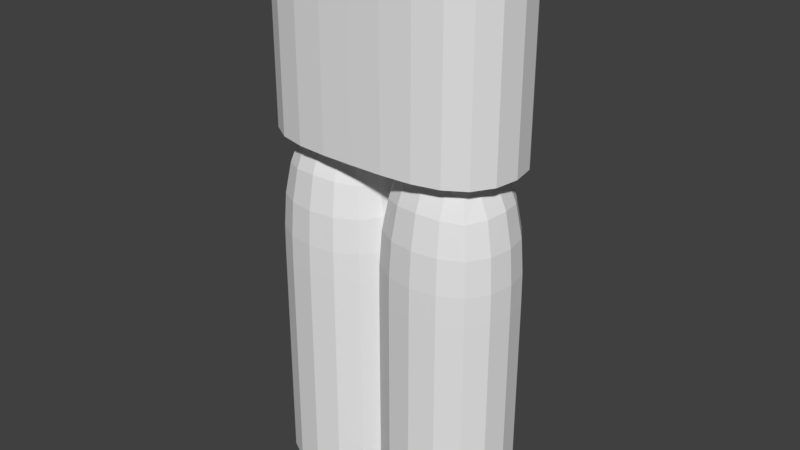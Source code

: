 # Source: armor_leggins_fixed.blend  (saved by Blender 5.2.45; exported with 4.5.12 LTS)
import bpy
from mathutils import Matrix  # noqa: F401  (used for matrix-valued properties, if any)

bpy.ops.wm.read_factory_settings(use_empty=True)
scene = bpy.context.scene
scene.name = 'Scene'

# ---- collections
col_collection_1 = bpy.data.collections.new('Collection 1'); scene.collection.children.link(col_collection_1)

# ---- world
world_world = bpy.data.worlds.new('World'); scene.world = world_world
world_world.use_nodes = True; world_world.node_tree.nodes.clear()
_N = world_world.node_tree.nodes; _L = world_world.node_tree.links
n0 = _N.new('ShaderNodeOutputWorld'); n0.name = 'World Output'; n0.location = (280, 0)
n1 = _N.new('ShaderNodeBackground'); n1.name = 'Background'; n1.location = (0, 0)
n1.inputs[0].default_value = (0.05088, 0.05088, 0.05088, 1.0)
n2 = _N.new('NodeFrame'); n2.name = 'Frame'; n2.location = (0, 0)
n2.label = 'Versioning: Use Nodes was removed'
n2.width = 160
n0.parent = n2
n1.parent = n2
_L.new(n1.outputs[0], n0.inputs[0])
n0.is_active_output = True
world_world.color = (0.05088, 0.05088, 0.05088)
world_world.use_sun_shadow = False
world_world.sun_shadow_jitter_overblur = 0.0
world_world.cycles.sampling_method = 'MANUAL'

# ---- meshes
me_cube = bpy.data.meshes.new('Cube')
me_cube.from_pydata([(0.025, 0.1352, -0.03746), (0.025, -0.1352, -0.03746), (-0.275, -0.1352, -0.03746), (-0.275, 0.1352, -0.03746), (0.025, 0.1352, 0.7875), (0.025, -0.1352, 0.7875), (-0.275, -0.1352, 0.7875), (-0.275, 0.1352, 0.7875), (0.2733, 0.1363, -0.03702), (0.2733, -0.1363, -0.03702), (-0.02603, -0.1363, -0.03702), (-0.02603, 0.1363, -0.03702), (0.2733, 0.1363, 0.7871), (0.2733, -0.1363, 0.7871), (-0.02603, -0.1363, 0.7871), (-0.02603, 0.1363, 0.7871), (0.2726, 0.1363, 0.7161), (0.2726, -0.1363, 0.7161), (-0.2726, -0.1363, 0.7161), (-0.2726, 0.1363, 0.7161), (0.2726, 0.1363, 0.8524), (0.2726, 0.1363, 0.9887), (0.2726, 0.1363, 1.125), (0.2726, -0.1363, 0.8524), (0.2726, -0.1363, 0.9887), (0.2726, -0.1363, 1.125), (-0.2726, -0.1363, 0.8524), (-0.2726, -0.1363, 0.9887), (-0.2726, -0.1363, 1.125), (-0.2726, 0.1363, 0.8524), (-0.2726, 0.1363, 0.9887), (-0.2726, 0.1363, 1.125), (0.0, 0.1363, 0.7161), (0.0, -0.1363, 0.7161), (0.0, 0.1363, 1.125), (0.0, 0.1363, 0.9887), (0.0, 0.1363, 0.8524), (0.0, -0.1363, 0.8524), (0.0, -0.1363, 0.9887), (0.0, -0.1363, 1.125), (0.025, 0.1352, 0.375), (-0.275, 0.1352, 0.375), (-0.275, -0.1352, 0.375), (0.025, -0.1352, 0.375), (0.2733, 0.1363, 0.375), (-0.02603, 0.1363, 0.375), (0.2733, -0.1363, 0.375), (-0.02603, -0.1363, 0.375), (0.025, 0.1352, 0.3734), (-0.275, 0.1352, 0.3734), (-0.275, -0.1352, 0.3734), (0.025, -0.1352, 0.3734), (0.025, 0.1352, 0.3772), (-0.275, 0.1352, 0.3772), (-0.275, -0.1352, 0.3772), (0.025, -0.1352, 0.3772), (0.2733, 0.1363, 0.3762), (-0.02603, 0.1363, 0.3762), (0.2733, -0.1363, 0.3762), (-0.02603, -0.1363, 0.3762), (0.2733, 0.1363, 0.3742), (-0.02603, 0.1363, 0.3742), (0.2733, -0.1363, 0.3742), (-0.02603, -0.1363, 0.3742)], [], [(4, 7, 6, 5), (12, 15, 14, 13), (36, 32, 19, 29), (34, 35, 30, 31), (35, 36, 29, 30), (18, 26, 29, 19), (26, 27, 30, 29), (27, 28, 31, 30), (33, 37, 26, 18), (37, 38, 27, 26), (38, 39, 28, 27), (16, 20, 23, 17), (20, 21, 24, 23), (21, 22, 25, 24), (24, 25, 39, 38), (23, 24, 38, 37), (17, 23, 37, 33), (21, 20, 36, 35), (22, 21, 35, 34), (20, 16, 32, 36), (57, 15, 12, 56), (58, 56, 12, 13), (57, 59, 14, 15), (59, 58, 13, 14), (53, 7, 4, 52), (53, 54, 6, 7), (54, 55, 5, 6), (55, 52, 4, 5), (51, 48, 40, 43), (50, 51, 43, 42), (49, 50, 42, 41), (49, 41, 40, 48), (63, 62, 46, 47), (61, 63, 47, 45), (62, 60, 44, 46), (61, 45, 44, 60), (3, 49, 48, 0), (3, 2, 50, 49), (2, 1, 51, 50), (1, 0, 48, 51), (43, 40, 52, 55), (42, 43, 55, 54), (41, 42, 54, 53), (41, 53, 52, 40), (47, 46, 58, 59), (45, 47, 59, 57), (46, 44, 56, 58), (45, 57, 56, 44), (11, 61, 60, 8), (9, 8, 60, 62), (11, 10, 63, 61), (10, 9, 62, 63)])
_uv = me_cube.uv_layers.new(name='UVMap')
_uv.uv.foreach_set('vector', [0.125, 0.5, 0.125, 0.375, 0.0625, 0.375, 0.0625, 0.5, 0.0625, 0.375, 0.125, 0.375, 0.125, 0.5, 0.0625, 0.5, 0.375, 0.06875, 0.375, 0.009375, 0.4344, 0.009375, 0.4344, 0.06875, 0.375, 0.1875, 0.375, 0.1281, 0.4344, 0.1281, 0.4344, 0.1875, 0.375, 0.1281, 0.375, 0.06875, 0.4344, 0.06875, 0.4344, 0.1281, 0.4984, 0.009375, 0.4984, 0.06875, 0.4391, 0.06875, 0.4391, 0.009375, 0.4984, 0.06875, 0.4984, 0.1281, 0.4391, 0.1281, 0.4391, 0.06875, 0.4984, 0.1281, 0.4984, 0.1875, 0.4391, 0.1875, 0.4391, 0.1281, 0.5625, 0.009375, 0.5625, 0.06875, 0.5031, 0.06875, 0.5031, 0.009375, 0.5625, 0.06875, 0.5625, 0.1281, 0.5031, 0.1281, 0.5031, 0.06875, 0.5625, 0.1281, 0.5625, 0.1875, 0.5031, 0.1875, 0.5031, 0.1281, 0.3109, 0.009375, 0.3109, 0.06875, 0.2516, 0.06875, 0.2516, 0.009375, 0.3109, 0.06875, 0.3109, 0.1281, 0.2516, 0.1281, 0.2516, 0.06875, 0.3109, 0.1281, 0.3109, 0.1875, 0.2516, 0.1875, 0.2516, 0.1281, 0.6219, 0.1281, 0.6219, 0.1875, 0.5625, 0.1875, 0.5625, 0.1281, 0.6219, 0.06875, 0.6219, 0.1281, 0.5625, 0.1281, 0.5625, 0.06875, 0.6219, 0.009375, 0.6219, 0.06875, 0.5625, 0.06875, 0.5625, 0.009375, 0.3156, 0.1281, 0.3156, 0.06875, 0.375, 0.06875, 0.375, 0.1281, 0.3156, 0.1875, 0.3156, 0.1281, 0.375, 0.1281, 0.375, 0.1875, 0.3156, 0.06875, 0.3156, 0.009375, 0.375, 0.009375, 0.375, 0.06875, 0.125, 0.188, 0.125, 0.375, 0.0625, 0.375, 0.0625, 0.188, 2.98e-08, 0.188, 0.0625, 0.188, 0.0625, 0.375, 0.0, 0.375, 0.125, 0.188, 0.1875, 0.188, 0.1875, 0.375, 0.125, 0.375, 0.1875, 0.188, 0.25, 0.188, 0.25, 0.375, 0.1875, 0.375, 0.0625, 0.1885, 0.0625, 0.375, 0.125, 0.375, 0.125, 0.1885, 0.0625, 0.1885, 5.96e-08, 0.1885, 0.0, 0.375, 0.0625, 0.375, 0.25, 0.1885, 0.1875, 0.1885, 0.1875, 0.375, 0.25, 0.375, 0.1875, 0.1885, 0.125, 0.1885, 0.125, 0.375, 0.1875, 0.375, 0.1875, 0.1867, 0.125, 0.1867, 0.125, 0.1875, 0.1875, 0.1875, 0.25, 0.1867, 0.1875, 0.1867, 0.1875, 0.1875, 0.25, 0.1875, 0.0625, 0.1867, 0.0, 0.1867, 2.98e-08, 0.1875, 0.0625, 0.1875, 0.0625, 0.1867, 0.0625, 0.1875, 0.125, 0.1875, 0.125, 0.1867, 0.1875, 0.1871, 0.25, 0.1871, 0.25, 0.1875, 0.1875, 0.1875, 0.125, 0.1871, 0.1875, 0.1871, 0.1875, 0.1875, 0.125, 0.1875, 2.98e-08, 0.1871, 0.0625, 0.1871, 0.0625, 0.1875, 2.98e-08, 0.1875, 0.125, 0.1871, 0.125, 0.1875, 0.0625, 0.1875, 0.0625, 0.1871, 0.0625, 2.98e-08, 0.0625, 0.1867, 0.125, 0.1867, 0.125, 2.98e-08, 0.0625, 2.98e-08, 0.0, -1.192e-07, 0.0, 0.1867, 0.0625, 0.1867, 0.25, 1.788e-07, 0.1875, 0.0, 0.1875, 0.1867, 0.25, 0.1867, 0.1875, 0.0, 0.125, 2.98e-08, 0.125, 0.1867, 0.1875, 0.1867, 0.1875, 0.1875, 0.125, 0.1875, 0.125, 0.1885, 0.1875, 0.1885, 0.25, 0.1875, 0.1875, 0.1875, 0.1875, 0.1885, 0.25, 0.1885, 0.0625, 0.1875, 2.98e-08, 0.1875, 5.96e-08, 0.1885, 0.0625, 0.1885, 0.0625, 0.1875, 0.0625, 0.1885, 0.125, 0.1885, 0.125, 0.1875, 0.1875, 0.1875, 0.25, 0.1875, 0.25, 0.188, 0.1875, 0.188, 0.125, 0.1875, 0.1875, 0.1875, 0.1875, 0.188, 0.125, 0.188, 2.98e-08, 0.1875, 0.0625, 0.1875, 0.0625, 0.188, 2.98e-08, 0.188, 0.125, 0.1875, 0.125, 0.188, 0.0625, 0.188, 0.0625, 0.1875, 0.125, 2.98e-08, 0.125, 0.1871, 0.0625, 0.1871, 0.0625, 2.98e-08, 5.96e-08, -8.941e-08, 0.0625, 2.98e-08, 0.0625, 0.1871, 2.98e-08, 0.1871, 0.125, 2.98e-08, 0.1875, -2.98e-08, 0.1875, 0.1871, 0.125, 0.1871, 0.1875, -2.98e-08, 0.25, -8.941e-08, 0.25, 0.1871, 0.1875, 0.1871])
me_cube.use_remesh_preserve_volume = False
me_cube.use_remesh_preserve_attributes = False
me_cube.use_mirror_vertex_groups = False
me_cube.update()
arm_armature = bpy.data.armatures.new('Armature')  # bones are not reproduced

# ---- objects
ob_armature = bpy.data.objects.new('Armature', arm_armature)
ob_cube = bpy.data.objects.new('Cube', me_cube)

# ---- transforms, parenting, visibility, modifiers, constraints
ob_armature.location = (2.174e-05, -4.115e-05, 0.01022)
ob_armature.lineart.crease_threshold = 0.0
ob_cube.parent = ob_armature
ob_cube.matrix_parent_inverse = Matrix(((1.0, 0.0, 0.0, -2.174e-05), (0.0, 1.0, 0.0, 4.115e-05), (0.0, 0.0, 1.0, -0.01022), (0.0, 0.0, 0.0, 1.0)))
ob_cube.location = (0.0, 0.0, 0.0)
ob_cube.lock_rotations_4d = False
ob_cube.empty_display_type = 'ARROWS'
ob_cube.lineart.crease_threshold = 0.0
_vg = ob_cube.vertex_groups.new(name='Root')
for _i, _w in zip([0, 2, 4, 5, 6, 7, 10, 11, 12, 13, 14, 15], [0.0, 0.0, 0.0, 0.0, 0.0, 0.0, 0.0, 0.0, 0.0, 0.0, 0.0, 0.0]): _vg.add([_i], _w, 'REPLACE')
_vg = ob_cube.vertex_groups.new(name='Thigh_R')
for _i, _w in zip([12, 13, 14, 15, 16, 17, 18, 19, 20, 21, 22, 23, 24, 25, 26, 27, 28, 29, 30, 31, 44, 45, 46, 47, 56, 57, 58, 59, 60, 61, 62, 63], [0.9596, 1.0, 1.0, 1.0, 0.0, 0.0, 0.0, 0.0, 0.0, 0.0, 0.0, 0.0, 0.0, 0.0, 0.0, 0.0, 0.0, 0.0, 0.0, 0.0, 0.0, 0.0, 1.0, 1.0, 1.0, 1.0, 1.0, 1.0, 0.0, 0.0, 0.0, 0.0]): _vg.add([_i], _w, 'REPLACE')
_vg = ob_cube.vertex_groups.new(name='Leg_R')
for _i, _w in zip([8, 9, 10, 11, 44, 45, 46, 47, 56, 57, 58, 59, 60, 61, 62, 63], [0.9905, 0.9909, 1.0, 1.0, 0.0, 0.0, 0.0, 0.0, 0.0, 0.0, 0.0, 0.0, 1.0, 1.0, 1.0, 1.0]): _vg.add([_i], _w, 'REPLACE')
_vg = ob_cube.vertex_groups.new(name='Knee_R')
_vg.add([44, 45], 1.0, 'REPLACE')
_vg = ob_cube.vertex_groups.new(name='Thigh_L')
for _i, _w in zip([1, 2, 3, 4, 5, 6, 7, 16, 17, 18, 19, 20, 21, 22, 23, 24, 25, 26, 27, 28, 29, 30, 31, 40, 41, 42, 43, 48, 49, 50, 51, 52, 53, 54, 55], [0.0, 0.0, 0.0, 1.0, 1.0, 1.0, 1.0, 0.0, 0.0, 0.0, 0.0, 0.0, 0.0, 0.0, 0.0, 0.0, 0.0, 0.0, 0.0, 0.0, 0.0, 0.0, 0.0, 0.0, 0.0, 1.0, 1.0, 0.0, 0.0, 0.0, 0.0, 1.0, 1.0, 1.0, 1.0]): _vg.add([_i], _w, 'REPLACE')
_vg = ob_cube.vertex_groups.new(name='Leg_L')
for _i, _w in zip([0, 1, 2, 3, 40, 41, 42, 43, 48, 49, 50, 51, 52, 53, 54, 55], [0.9905, 0.9909, 0.9903, 0.9911, 0.0, 0.0, 0.0, 0.0, 1.0, 1.0, 1.0, 1.0, 0.0, 0.0, 0.01827, 0.0]): _vg.add([_i], _w, 'REPLACE')
_vg = ob_cube.vertex_groups.new(name='Knee_L')
_vg.add([40, 41], 1.0, 'REPLACE')
_vg = ob_cube.vertex_groups.new(name='Torso')
for _i, _w in zip([16, 17, 18, 19, 20, 21, 22, 23, 24, 25, 26, 27, 28, 29, 30, 31, 32, 33, 34, 35, 36, 37, 38, 39], [0.05906, 0.0545, 0.05974, 0.05402, 0.163, 0.4787, 0.3974, 0.1621, 0.4778, 0.3971, 0.1636, 0.4783, 0.3972, 0.1615, 0.4782, 0.3973, 0.05654, 0.05712, 0.3974, 0.4784, 0.1622, 0.1628, 0.4781, 0.3972]): _vg.add([_i], _w, 'REPLACE')
_vg = ob_cube.vertex_groups.new(name='Chest')
for _i, _w in zip([20, 21, 22, 23, 24, 25, 26, 27, 28, 29, 30, 31, 34, 35, 36, 37, 38, 39], [0.05548, 0.1629, 0.3945, 0.05528, 0.163, 0.3944, 0.05579, 0.1631, 0.3943, 0.055, 0.1628, 0.3946, 0.3945, 0.1629, 0.05524, 0.05554, 0.1631, 0.3944]): _vg.add([_i], _w, 'REPLACE')
_vg = ob_cube.vertex_groups.new(name='Head')
_vg = ob_cube.vertex_groups.new(name='Shoulder_R')
for _i, _w in zip([17, 21, 22, 23, 24, 25, 29, 30, 31, 33, 34, 35, 36, 37, 38, 39], [0.0, 0.0, 0.0, 0.0, 0.0, 0.0, 0.0, 0.0, 0.0, 0.0, 0.0, 0.0, 0.0, 0.0, 0.0, 0.0]): _vg.add([_i], _w, 'REPLACE')
_vg = ob_cube.vertex_groups.new(name='Arm_R')
_vg = ob_cube.vertex_groups.new(name='Hand_R')
_vg = ob_cube.vertex_groups.new(name='Tool_R')
_vg = ob_cube.vertex_groups.new(name='Elbow_R')
_vg = ob_cube.vertex_groups.new(name='Shoulder_L')
for _i, _w in zip([18, 19, 24, 25, 26, 27, 28, 29, 30, 31, 34, 35, 36, 38, 39], [0.0, 0.0, 0.0, 0.0, 0.0, 0.0, 0.0, 0.0, 0.0, 0.0, 0.0, 0.0, 0.0, 0.0, 0.0]): _vg.add([_i], _w, 'REPLACE')
_vg = ob_cube.vertex_groups.new(name='Arm_L')
_vg = ob_cube.vertex_groups.new(name='Hand_L')
_vg = ob_cube.vertex_groups.new(name='Tool_L')
_vg = ob_cube.vertex_groups.new(name='Elbow_L')
_m = ob_cube.modifiers.new('Armature', 'ARMATURE')
_m.object = ob_armature
_m = ob_cube.modifiers.new('Subsurf', 'SUBSURF')
_m.uv_smooth = 'PRESERVE_CORNERS'
_m.quality = 2
_m.show_only_control_edges = False

# ---- collection membership
col_collection_1.objects.link(ob_armature)
col_collection_1.objects.link(ob_cube)

# ---- scene / render settings (as saved in the file)
scene.frame_start = 0; scene.frame_end = 48; scene.frame_set(0)
scene.render.engine = 'BLENDER_EEVEE_NEXT'
scene.render.resolution_percentage = 50
scene.render.fps = 60
scene.render.dither_intensity = 0.0
scene.render.bake_type = 'DISPLACEMENT'
scene.render.bake_bias = 0.0
scene.render.bake_samples = 0
scene.render.use_simplify = True
scene.render.simplify_subdivision = 0
scene.cycles.use_denoising = False
scene.cycles.samples = 128
scene.cycles.sampling_pattern = 'TABULATED_SOBOL'
scene.cycles.use_adaptive_sampling = False
scene.cycles.use_light_tree = False
scene.cycles.blur_glossy = 0.0
scene.cycles.sample_clamp_indirect = 0.0
scene.eevee.fast_gi_thickness_near = 0.1
scene.eevee.fast_gi_thickness_far = 0.0
scene.view_settings.view_transform = 'Standard'
bpy.context.view_layer.update()

# ---- added for rendering (the .blend has no active camera and no usable light): camera, sun
cam_auto = bpy.data.cameras.new('AutoCamera')
cam_auto.lens = 50.0
cam_auto.sensor_width = 36.0
cam_auto.clip_end = 1000.0
ob_auto_camera = bpy.data.objects.new('AutoCamera', cam_auto)
scene.collection.objects.link(ob_auto_camera)
ob_auto_camera.location = (1.21484, -1.45883, 1.51634)
ob_auto_camera.rotation_euler = (1.09748, -7.21219e-08, 0.694738)
scene.camera = ob_auto_camera
light_auto_sun = bpy.data.lights.new('AutoSun', 'SUN')
light_auto_sun.energy = 3.0
light_auto_sun.angle = 0.0523599
ob_auto_sun = bpy.data.objects.new('AutoSun', light_auto_sun)
scene.collection.objects.link(ob_auto_sun)
ob_auto_sun.rotation_euler = (0.872665, 0.174533, 0.523599)
bpy.context.view_layer.update()
